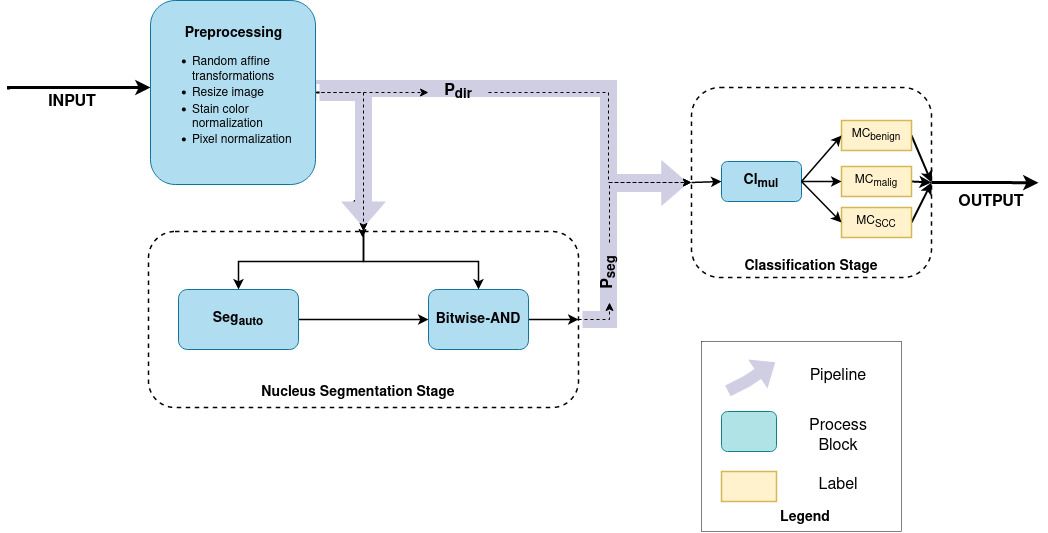

The diagram above was exported from draw.io. Its source (the exported page's mxGraphModel, read from the mxfile embedded in the PNG):
<mxGraphModel dx="1952" dy="571" grid="1" gridSize="10" guides="1" tooltips="1" connect="1" arrows="1" fold="1" page="1" pageScale="1" pageWidth="850" pageHeight="1100" math="0" shadow="0">
  <root>
    <mxCell id="0" />
    <mxCell id="1" parent="0" />
    <mxCell id="t2o_izNPBjaqSNXotXGj-71" value="" style="rounded=1;whiteSpace=wrap;html=1;dashed=1;fontSize=15;strokeColor=default;strokeWidth=1.5;fillColor=none;" parent="1" vertex="1">
      <mxGeometry x="573" y="270" width="240" height="190" as="geometry" />
    </mxCell>
    <mxCell id="t2o_izNPBjaqSNXotXGj-75" style="edgeStyle=orthogonalEdgeStyle;rounded=0;orthogonalLoop=1;jettySize=auto;html=1;exitX=0;exitY=0.5;exitDx=0;exitDy=0;entryX=0;entryY=0.5;entryDx=0;entryDy=0;fontSize=15;strokeWidth=1.5;" parent="1" source="t2o_izNPBjaqSNXotXGj-71" target="t2o_izNPBjaqSNXotXGj-58" edge="1">
      <mxGeometry relative="1" as="geometry">
        <Array as="points">
          <mxPoint x="603" y="365" />
        </Array>
      </mxGeometry>
    </mxCell>
    <mxCell id="t2o_izNPBjaqSNXotXGj-118" style="edgeStyle=orthogonalEdgeStyle;rounded=0;orthogonalLoop=1;jettySize=auto;html=1;exitX=1;exitY=0.5;exitDx=0;exitDy=0;fontSize=16;startArrow=none;startFill=0;strokeColor=default;strokeWidth=3;" parent="1" source="t2o_izNPBjaqSNXotXGj-71" edge="1">
      <mxGeometry relative="1" as="geometry">
        <mxPoint x="920" y="365.25" as="targetPoint" />
      </mxGeometry>
    </mxCell>
    <mxCell id="268rWWv0QFEVbiP_0JAJ-25" style="edgeStyle=orthogonalEdgeStyle;rounded=0;orthogonalLoop=1;jettySize=auto;html=1;exitX=1;exitY=0.5;exitDx=0;exitDy=0;entryX=1;entryY=0.5;entryDx=0;entryDy=0;fontSize=12;strokeWidth=2;" edge="1" parent="1" source="t2o_izNPBjaqSNXotXGj-6" target="t2o_izNPBjaqSNXotXGj-85">
      <mxGeometry relative="1" as="geometry" />
    </mxCell>
    <mxCell id="t2o_izNPBjaqSNXotXGj-72" style="edgeStyle=none;rounded=0;orthogonalLoop=1;jettySize=auto;html=1;exitX=0;exitY=0.5;exitDx=0;exitDy=0;fontSize=15;strokeWidth=1.5;" parent="1" source="t2o_izNPBjaqSNXotXGj-71" target="t2o_izNPBjaqSNXotXGj-71" edge="1">
      <mxGeometry relative="1" as="geometry" />
    </mxCell>
    <mxCell id="t2o_izNPBjaqSNXotXGj-73" style="edgeStyle=none;rounded=0;orthogonalLoop=1;jettySize=auto;html=1;exitX=0;exitY=0.5;exitDx=0;exitDy=0;fontSize=15;strokeWidth=1.5;" parent="1" source="t2o_izNPBjaqSNXotXGj-71" target="t2o_izNPBjaqSNXotXGj-71" edge="1">
      <mxGeometry relative="1" as="geometry" />
    </mxCell>
    <mxCell id="t2o_izNPBjaqSNXotXGj-77" value="" style="shape=flexArrow;endArrow=classic;html=1;rounded=0;fontSize=15;strokeWidth=8;exitX=1;exitY=0.5;exitDx=0;exitDy=0;fillColor=#d0cee2;strokeColor=none;edgeStyle=orthogonalEdgeStyle;entryX=0;entryY=0.5;entryDx=0;entryDy=0;" parent="1" edge="1">
      <mxGeometry width="50" height="50" relative="1" as="geometry">
        <mxPoint x="202" y="275" as="sourcePoint" />
        <mxPoint x="573" y="366" as="targetPoint" />
        <Array as="points">
          <mxPoint x="200" y="271" />
          <mxPoint x="490" y="271" />
          <mxPoint x="490" y="366" />
        </Array>
      </mxGeometry>
    </mxCell>
    <mxCell id="t2o_izNPBjaqSNXotXGj-80" value="&lt;font style=&quot;font-size: 16px&quot;&gt;&lt;b&gt;P&lt;sub&gt;dir&lt;/sub&gt;&lt;/b&gt;&lt;/font&gt;" style="text;html=1;strokeColor=none;fillColor=none;align=center;verticalAlign=middle;whiteSpace=wrap;rounded=0;dashed=1;fontSize=15;" parent="1" vertex="1">
      <mxGeometry x="310" y="260" width="60" height="30" as="geometry" />
    </mxCell>
    <mxCell id="268rWWv0QFEVbiP_0JAJ-19" style="edgeStyle=orthogonalEdgeStyle;rounded=0;orthogonalLoop=1;jettySize=auto;html=1;exitX=0;exitY=0.5;exitDx=0;exitDy=0;dashed=1;" edge="1" parent="1" source="t2o_izNPBjaqSNXotXGj-85">
      <mxGeometry relative="1" as="geometry">
        <mxPoint x="244" y="420" as="targetPoint" />
      </mxGeometry>
    </mxCell>
    <mxCell id="t2o_izNPBjaqSNXotXGj-85" value="&lt;font style=&quot;font-size: 16px&quot;&gt;&lt;b&gt;P&lt;sub&gt;seg&lt;/sub&gt;&lt;/b&gt;&lt;/font&gt;" style="text;html=1;strokeColor=none;fillColor=none;align=center;verticalAlign=middle;whiteSpace=wrap;rounded=0;dashed=1;fontSize=15;rotation=-90;" parent="1" vertex="1">
      <mxGeometry x="225.75" y="361.25" width="36.5" height="30" as="geometry" />
    </mxCell>
    <mxCell id="t2o_izNPBjaqSNXotXGj-89" value="" style="endArrow=classic;html=1;rounded=0;fontSize=16;strokeWidth=3;edgeStyle=orthogonalEdgeStyle;" parent="1" target="t2o_izNPBjaqSNXotXGj-6" edge="1">
      <mxGeometry width="50" height="50" relative="1" as="geometry">
        <mxPoint x="-110" y="272" as="sourcePoint" />
        <mxPoint x="-50" y="350" as="targetPoint" />
        <Array as="points">
          <mxPoint x="-110" y="270" />
        </Array>
      </mxGeometry>
    </mxCell>
    <mxCell id="t2o_izNPBjaqSNXotXGj-106" value="" style="group" parent="1" vertex="1" connectable="0">
      <mxGeometry x="583" y="524" width="204" height="190" as="geometry" />
    </mxCell>
    <mxCell id="t2o_izNPBjaqSNXotXGj-100" value="" style="rounded=0;whiteSpace=wrap;html=1;fontSize=14;strokeColor=default;strokeWidth=0.5;fillColor=none;" parent="t2o_izNPBjaqSNXotXGj-106" vertex="1">
      <mxGeometry width="200" height="190" as="geometry" />
    </mxCell>
    <mxCell id="t2o_izNPBjaqSNXotXGj-90" value="" style="shape=flexArrow;endArrow=classic;html=1;rounded=0;fontSize=16;strokeWidth=3;fillColor=#d0cee2;strokeColor=none;" parent="t2o_izNPBjaqSNXotXGj-106" edge="1">
      <mxGeometry width="50" height="50" relative="1" as="geometry">
        <mxPoint x="25" y="50" as="sourcePoint" />
        <mxPoint x="75" y="20" as="targetPoint" />
        <Array as="points">
          <mxPoint x="45" y="40" />
        </Array>
      </mxGeometry>
    </mxCell>
    <mxCell id="t2o_izNPBjaqSNXotXGj-92" value="" style="rounded=1;whiteSpace=wrap;html=1;fontSize=16;strokeColor=#0e8088;strokeWidth=1;fillColor=#b0e3e6;" parent="t2o_izNPBjaqSNXotXGj-106" vertex="1">
      <mxGeometry x="20" y="70" width="55" height="40" as="geometry" />
    </mxCell>
    <mxCell id="t2o_izNPBjaqSNXotXGj-95" value="" style="rounded=0;whiteSpace=wrap;html=1;fontSize=12;strokeColor=#d6b656;strokeWidth=1.5;fillColor=#fff2cc;" parent="t2o_izNPBjaqSNXotXGj-106" vertex="1">
      <mxGeometry x="20" y="130" width="55" height="30" as="geometry" />
    </mxCell>
    <mxCell id="268rWWv0QFEVbiP_0JAJ-32" value="Legend" style="text;html=1;strokeColor=none;fillColor=none;align=center;verticalAlign=middle;whiteSpace=wrap;rounded=0;dashed=1;fontSize=14;fontStyle=1" vertex="1" parent="t2o_izNPBjaqSNXotXGj-106">
      <mxGeometry x="4" y="161" width="200" height="30" as="geometry" />
    </mxCell>
    <mxCell id="268rWWv0QFEVbiP_0JAJ-33" value="&lt;font style=&quot;font-size: 16px;&quot;&gt;Pipeline&lt;/font&gt;" style="text;html=1;strokeColor=none;fillColor=none;align=center;verticalAlign=middle;whiteSpace=wrap;rounded=0;fontSize=12;" vertex="1" parent="t2o_izNPBjaqSNXotXGj-106">
      <mxGeometry x="107" y="20" width="60" height="30" as="geometry" />
    </mxCell>
    <mxCell id="268rWWv0QFEVbiP_0JAJ-41" value="&lt;font style=&quot;font-size: 16px;&quot;&gt;Process Block&lt;br&gt;&lt;/font&gt;" style="text;html=1;strokeColor=none;fillColor=none;align=center;verticalAlign=middle;whiteSpace=wrap;rounded=0;fontSize=12;" vertex="1" parent="t2o_izNPBjaqSNXotXGj-106">
      <mxGeometry x="107" y="80" width="60" height="30" as="geometry" />
    </mxCell>
    <mxCell id="268rWWv0QFEVbiP_0JAJ-42" value="&lt;font style=&quot;font-size: 16px;&quot;&gt;Label&lt;/font&gt;" style="text;html=1;strokeColor=none;fillColor=none;align=center;verticalAlign=middle;whiteSpace=wrap;rounded=0;fontSize=12;" vertex="1" parent="t2o_izNPBjaqSNXotXGj-106">
      <mxGeometry x="107" y="129" width="60" height="30" as="geometry" />
    </mxCell>
    <mxCell id="t2o_izNPBjaqSNXotXGj-108" value="" style="shape=flexArrow;endArrow=classic;html=1;rounded=0;fontSize=16;strokeWidth=8;fillColor=#d0cee2;strokeColor=none;edgeStyle=orthogonalEdgeStyle;entryX=0;entryY=0.5;entryDx=0;entryDy=0;exitX=1;exitY=0.5;exitDx=0;exitDy=0;" parent="1" source="t2o_izNPBjaqSNXotXGj-24" target="t2o_izNPBjaqSNXotXGj-71" edge="1">
      <mxGeometry width="50" height="50" relative="1" as="geometry">
        <mxPoint x="510" y="534.9999999999998" as="sourcePoint" />
        <mxPoint x="560" y="504.9999999999998" as="targetPoint" />
        <Array as="points">
          <mxPoint x="490" y="502" />
          <mxPoint x="490" y="365" />
        </Array>
      </mxGeometry>
    </mxCell>
    <mxCell id="268rWWv0QFEVbiP_0JAJ-12" style="edgeStyle=orthogonalEdgeStyle;rounded=0;orthogonalLoop=1;jettySize=auto;html=1;exitX=1;exitY=0.5;exitDx=0;exitDy=0;entryX=0;entryY=0.5;entryDx=0;entryDy=0;dashed=1;" edge="1" parent="1" source="t2o_izNPBjaqSNXotXGj-82" target="t2o_izNPBjaqSNXotXGj-71">
      <mxGeometry relative="1" as="geometry" />
    </mxCell>
    <mxCell id="t2o_izNPBjaqSNXotXGj-82" value="&lt;font style=&quot;font-size: 16px&quot;&gt;&lt;b&gt;P&lt;sub&gt;seg&lt;/sub&gt;&lt;/b&gt;&lt;/font&gt;" style="text;html=1;strokeColor=none;fillColor=none;align=center;verticalAlign=middle;whiteSpace=wrap;rounded=0;dashed=1;fontSize=15;rotation=-90;" parent="1" vertex="1">
      <mxGeometry x="461" y="440" width="60" height="30" as="geometry" />
    </mxCell>
    <mxCell id="t2o_izNPBjaqSNXotXGj-115" value="&lt;font style=&quot;font-size: 16px&quot;&gt;&lt;b&gt;INPUT&lt;/b&gt;&lt;/font&gt;" style="text;html=1;strokeColor=none;fillColor=none;align=center;verticalAlign=middle;whiteSpace=wrap;rounded=0;fontSize=14;" parent="1" vertex="1">
      <mxGeometry x="-76" y="270" width="60" height="30" as="geometry" />
    </mxCell>
    <mxCell id="t2o_izNPBjaqSNXotXGj-116" value="&lt;font style=&quot;font-size: 16px&quot;&gt;&lt;b&gt;OUTPUT&lt;/b&gt;&lt;/font&gt;" style="text;html=1;strokeColor=none;fillColor=none;align=center;verticalAlign=middle;whiteSpace=wrap;rounded=0;fontSize=14;" parent="1" vertex="1">
      <mxGeometry x="843" y="370" width="60" height="30" as="geometry" />
    </mxCell>
    <mxCell id="268rWWv0QFEVbiP_0JAJ-11" style="edgeStyle=orthogonalEdgeStyle;rounded=0;orthogonalLoop=1;jettySize=auto;html=1;exitX=1;exitY=0.5;exitDx=0;exitDy=0;entryX=0;entryY=0.5;entryDx=0;entryDy=0;dashed=1;" edge="1" parent="1" source="t2o_izNPBjaqSNXotXGj-24" target="t2o_izNPBjaqSNXotXGj-82">
      <mxGeometry relative="1" as="geometry" />
    </mxCell>
    <mxCell id="t2o_izNPBjaqSNXotXGj-24" value="" style="rounded=1;whiteSpace=wrap;html=1;fontSize=14;strokeWidth=1.5;fillColor=none;dashed=1;" parent="1" vertex="1">
      <mxGeometry x="30" y="414" width="430" height="176" as="geometry" />
    </mxCell>
    <mxCell id="t2o_izNPBjaqSNXotXGj-113" style="edgeStyle=orthogonalEdgeStyle;rounded=0;orthogonalLoop=1;jettySize=auto;html=1;entryX=0;entryY=0.5;entryDx=0;entryDy=0;fontSize=14;startArrow=none;startFill=0;strokeColor=default;strokeWidth=1.5;" parent="1" source="t2o_izNPBjaqSNXotXGj-8" target="t2o_izNPBjaqSNXotXGj-14" edge="1">
      <mxGeometry relative="1" as="geometry">
        <mxPoint x="110" y="614" as="sourcePoint" />
      </mxGeometry>
    </mxCell>
    <mxCell id="t2o_izNPBjaqSNXotXGj-26" style="edgeStyle=orthogonalEdgeStyle;rounded=0;orthogonalLoop=1;jettySize=auto;html=1;exitX=0.5;exitY=0;exitDx=0;exitDy=0;fontSize=14;strokeWidth=1.5;" parent="1" source="t2o_izNPBjaqSNXotXGj-24" target="t2o_izNPBjaqSNXotXGj-14" edge="1">
      <mxGeometry relative="1" as="geometry">
        <Array as="points">
          <mxPoint x="245" y="444" />
          <mxPoint x="360" y="444" />
        </Array>
      </mxGeometry>
    </mxCell>
    <mxCell id="t2o_izNPBjaqSNXotXGj-25" style="edgeStyle=orthogonalEdgeStyle;rounded=0;orthogonalLoop=1;jettySize=auto;html=1;exitX=0.5;exitY=0;exitDx=0;exitDy=0;entryX=0.5;entryY=0;entryDx=0;entryDy=0;fontSize=14;strokeWidth=1.5;" parent="1" source="t2o_izNPBjaqSNXotXGj-24" target="t2o_izNPBjaqSNXotXGj-8" edge="1">
      <mxGeometry relative="1" as="geometry">
        <Array as="points">
          <mxPoint x="180" y="444" />
          <mxPoint x="20" y="444" />
        </Array>
        <mxPoint x="25" y="554" as="targetPoint" />
      </mxGeometry>
    </mxCell>
    <mxCell id="t2o_izNPBjaqSNXotXGj-8" value="&lt;b&gt;Seg&lt;sub&gt;auto&lt;/sub&gt;&lt;/b&gt;" style="rounded=1;whiteSpace=wrap;html=1;fontSize=14;fillColor=#b1ddf0;strokeColor=#10739e;" parent="1" vertex="1">
      <mxGeometry x="60" y="472" width="120" height="60" as="geometry" />
    </mxCell>
    <mxCell id="t2o_izNPBjaqSNXotXGj-55" style="edgeStyle=none;rounded=0;orthogonalLoop=1;jettySize=auto;html=1;exitX=1;exitY=0.5;exitDx=0;exitDy=0;entryX=1;entryY=0.5;entryDx=0;entryDy=0;fontSize=12;strokeWidth=1.5;" parent="1" source="t2o_izNPBjaqSNXotXGj-14" target="t2o_izNPBjaqSNXotXGj-24" edge="1">
      <mxGeometry relative="1" as="geometry" />
    </mxCell>
    <mxCell id="t2o_izNPBjaqSNXotXGj-14" value="&lt;b&gt;Bitwise-AND&lt;/b&gt;" style="rounded=1;whiteSpace=wrap;html=1;fontSize=14;strokeWidth=1;fillColor=#b1ddf0;strokeColor=#10739e;" parent="1" vertex="1">
      <mxGeometry x="310" y="472" width="100" height="60" as="geometry" />
    </mxCell>
    <mxCell id="t2o_izNPBjaqSNXotXGj-37" value="Nucleus Segmentation Stage" style="text;html=1;strokeColor=none;fillColor=none;align=center;verticalAlign=middle;whiteSpace=wrap;rounded=0;dashed=1;fontSize=14;fontStyle=1" parent="1" vertex="1">
      <mxGeometry x="130" y="560" width="220" height="30" as="geometry" />
    </mxCell>
    <mxCell id="t2o_izNPBjaqSNXotXGj-58" value="&lt;b&gt;Cl&lt;sub&gt;mul&lt;/sub&gt;&lt;/b&gt;" style="rounded=1;whiteSpace=wrap;html=1;fillColor=#b1ddf0;strokeColor=#10739e;fontSize=14;" parent="1" vertex="1">
      <mxGeometry x="603" y="344" width="80" height="40" as="geometry" />
    </mxCell>
    <mxCell id="268rWWv0QFEVbiP_0JAJ-20" style="rounded=0;orthogonalLoop=1;jettySize=auto;html=1;exitX=1;exitY=0.5;exitDx=0;exitDy=0;entryX=1;entryY=0.5;entryDx=0;entryDy=0;strokeWidth=2;" edge="1" parent="1" source="t2o_izNPBjaqSNXotXGj-63" target="t2o_izNPBjaqSNXotXGj-71">
      <mxGeometry relative="1" as="geometry" />
    </mxCell>
    <mxCell id="t2o_izNPBjaqSNXotXGj-63" value="MC&lt;sub&gt;benign&lt;/sub&gt;" style="rounded=0;whiteSpace=wrap;html=1;fontSize=12;strokeColor=#d6b656;strokeWidth=1.5;fillColor=#fff2cc;" parent="1" vertex="1">
      <mxGeometry x="723" y="303" width="70" height="30" as="geometry" />
    </mxCell>
    <mxCell id="t2o_izNPBjaqSNXotXGj-67" style="edgeStyle=none;rounded=0;orthogonalLoop=1;jettySize=auto;html=1;exitX=1;exitY=0.5;exitDx=0;exitDy=0;entryX=0;entryY=0.5;entryDx=0;entryDy=0;fontSize=15;strokeWidth=1.5;" parent="1" source="t2o_izNPBjaqSNXotXGj-58" target="t2o_izNPBjaqSNXotXGj-63" edge="1">
      <mxGeometry relative="1" as="geometry" />
    </mxCell>
    <mxCell id="268rWWv0QFEVbiP_0JAJ-21" style="edgeStyle=none;rounded=0;orthogonalLoop=1;jettySize=auto;html=1;exitX=1;exitY=0.5;exitDx=0;exitDy=0;entryX=1;entryY=0.5;entryDx=0;entryDy=0;strokeWidth=2;" edge="1" parent="1" source="t2o_izNPBjaqSNXotXGj-64" target="t2o_izNPBjaqSNXotXGj-71">
      <mxGeometry relative="1" as="geometry" />
    </mxCell>
    <mxCell id="t2o_izNPBjaqSNXotXGj-64" value="MC&lt;sub&gt;malig&lt;/sub&gt;" style="rounded=0;whiteSpace=wrap;html=1;fontSize=12;strokeColor=#d6b656;strokeWidth=1.5;fillColor=#fff2cc;" parent="1" vertex="1">
      <mxGeometry x="723" y="349" width="70" height="30" as="geometry" />
    </mxCell>
    <mxCell id="t2o_izNPBjaqSNXotXGj-66" style="edgeStyle=none;rounded=0;orthogonalLoop=1;jettySize=auto;html=1;exitX=1;exitY=0.5;exitDx=0;exitDy=0;entryX=0;entryY=0.5;entryDx=0;entryDy=0;fontSize=15;strokeWidth=1.5;" parent="1" source="t2o_izNPBjaqSNXotXGj-58" target="t2o_izNPBjaqSNXotXGj-64" edge="1">
      <mxGeometry relative="1" as="geometry" />
    </mxCell>
    <mxCell id="268rWWv0QFEVbiP_0JAJ-24" style="edgeStyle=none;rounded=0;orthogonalLoop=1;jettySize=auto;html=1;exitX=1;exitY=0.5;exitDx=0;exitDy=0;entryX=1;entryY=0.5;entryDx=0;entryDy=0;strokeWidth=2;" edge="1" parent="1" source="t2o_izNPBjaqSNXotXGj-65" target="t2o_izNPBjaqSNXotXGj-71">
      <mxGeometry relative="1" as="geometry" />
    </mxCell>
    <mxCell id="t2o_izNPBjaqSNXotXGj-65" value="MC&lt;sub&gt;SCC&lt;/sub&gt;" style="rounded=0;whiteSpace=wrap;html=1;fontSize=12;strokeColor=#d6b656;strokeWidth=1.5;fillColor=#fff2cc;" parent="1" vertex="1">
      <mxGeometry x="723" y="390" width="70" height="30" as="geometry" />
    </mxCell>
    <mxCell id="t2o_izNPBjaqSNXotXGj-68" style="edgeStyle=none;rounded=0;orthogonalLoop=1;jettySize=auto;html=1;exitX=1;exitY=0.5;exitDx=0;exitDy=0;entryX=0;entryY=0.5;entryDx=0;entryDy=0;fontSize=15;strokeWidth=1.5;" parent="1" source="t2o_izNPBjaqSNXotXGj-58" target="t2o_izNPBjaqSNXotXGj-65" edge="1">
      <mxGeometry relative="1" as="geometry" />
    </mxCell>
    <mxCell id="t2o_izNPBjaqSNXotXGj-69" value="&lt;div&gt;Classification Stage&lt;/div&gt;" style="text;html=1;strokeColor=none;fillColor=none;align=center;verticalAlign=middle;whiteSpace=wrap;rounded=0;dashed=1;fontSize=14;fontStyle=1" parent="1" vertex="1">
      <mxGeometry x="593" y="434" width="200" height="30" as="geometry" />
    </mxCell>
    <mxCell id="t2o_izNPBjaqSNXotXGj-79" value="" style="shape=flexArrow;endArrow=classic;html=1;rounded=0;fontSize=15;startSize=20;strokeWidth=8;strokeColor=none;exitX=1;exitY=0.5;exitDx=0;exitDy=0;entryX=0.5;entryY=0;entryDx=0;entryDy=0;edgeStyle=orthogonalEdgeStyle;fillColor=#d0cee2;" parent="1" source="t2o_izNPBjaqSNXotXGj-6" target="t2o_izNPBjaqSNXotXGj-24" edge="1">
      <mxGeometry width="50" height="50" relative="1" as="geometry">
        <mxPoint x="350" y="234" as="sourcePoint" />
        <mxPoint x="400" y="184" as="targetPoint" />
      </mxGeometry>
    </mxCell>
    <mxCell id="268rWWv0QFEVbiP_0JAJ-28" style="edgeStyle=orthogonalEdgeStyle;rounded=0;orthogonalLoop=1;jettySize=auto;html=1;exitX=1;exitY=0.5;exitDx=0;exitDy=0;entryX=0.5;entryY=0;entryDx=0;entryDy=0;dashed=1;fontSize=12;strokeWidth=1;" edge="1" parent="1" source="t2o_izNPBjaqSNXotXGj-6" target="t2o_izNPBjaqSNXotXGj-24">
      <mxGeometry relative="1" as="geometry" />
    </mxCell>
    <mxCell id="268rWWv0QFEVbiP_0JAJ-30" style="edgeStyle=orthogonalEdgeStyle;rounded=0;orthogonalLoop=1;jettySize=auto;html=1;exitX=1;exitY=0.5;exitDx=0;exitDy=0;entryX=0;entryY=0.5;entryDx=0;entryDy=0;dashed=1;fontSize=12;strokeWidth=1;" edge="1" parent="1" source="t2o_izNPBjaqSNXotXGj-6" target="t2o_izNPBjaqSNXotXGj-80">
      <mxGeometry relative="1" as="geometry" />
    </mxCell>
    <mxCell id="t2o_izNPBjaqSNXotXGj-6" value="&lt;div align=&quot;center&quot;&gt;&lt;b&gt;Preprocessing&lt;/b&gt;&lt;/div&gt;&lt;div style=&quot;font-size: 12px;&quot; align=&quot;left&quot;&gt;&lt;ul&gt;&lt;li&gt;Random affine transformations&lt;/li&gt;&lt;li&gt;Resize image&lt;br&gt;&lt;/li&gt;&lt;li&gt;Stain color normalization&lt;/li&gt;&lt;li&gt;Pixel normalization&lt;br&gt;&lt;/li&gt;&lt;/ul&gt;&lt;/div&gt;" style="rounded=1;whiteSpace=wrap;html=1;fillColor=#b1ddf0;strokeColor=#10739e;fontSize=14;align=left;" parent="1" vertex="1">
      <mxGeometry x="32" y="183" width="165" height="184" as="geometry" />
    </mxCell>
    <mxCell id="268rWWv0QFEVbiP_0JAJ-31" style="edgeStyle=orthogonalEdgeStyle;rounded=0;orthogonalLoop=1;jettySize=auto;html=1;exitX=1;exitY=0.5;exitDx=0;exitDy=0;entryX=0;entryY=0.5;entryDx=0;entryDy=0;dashed=1;fontSize=12;strokeWidth=1;" edge="1" parent="1" source="t2o_izNPBjaqSNXotXGj-80" target="t2o_izNPBjaqSNXotXGj-71">
      <mxGeometry relative="1" as="geometry">
        <Array as="points">
          <mxPoint x="490" y="275" />
          <mxPoint x="490" y="365" />
        </Array>
      </mxGeometry>
    </mxCell>
  </root>
</mxGraphModel>